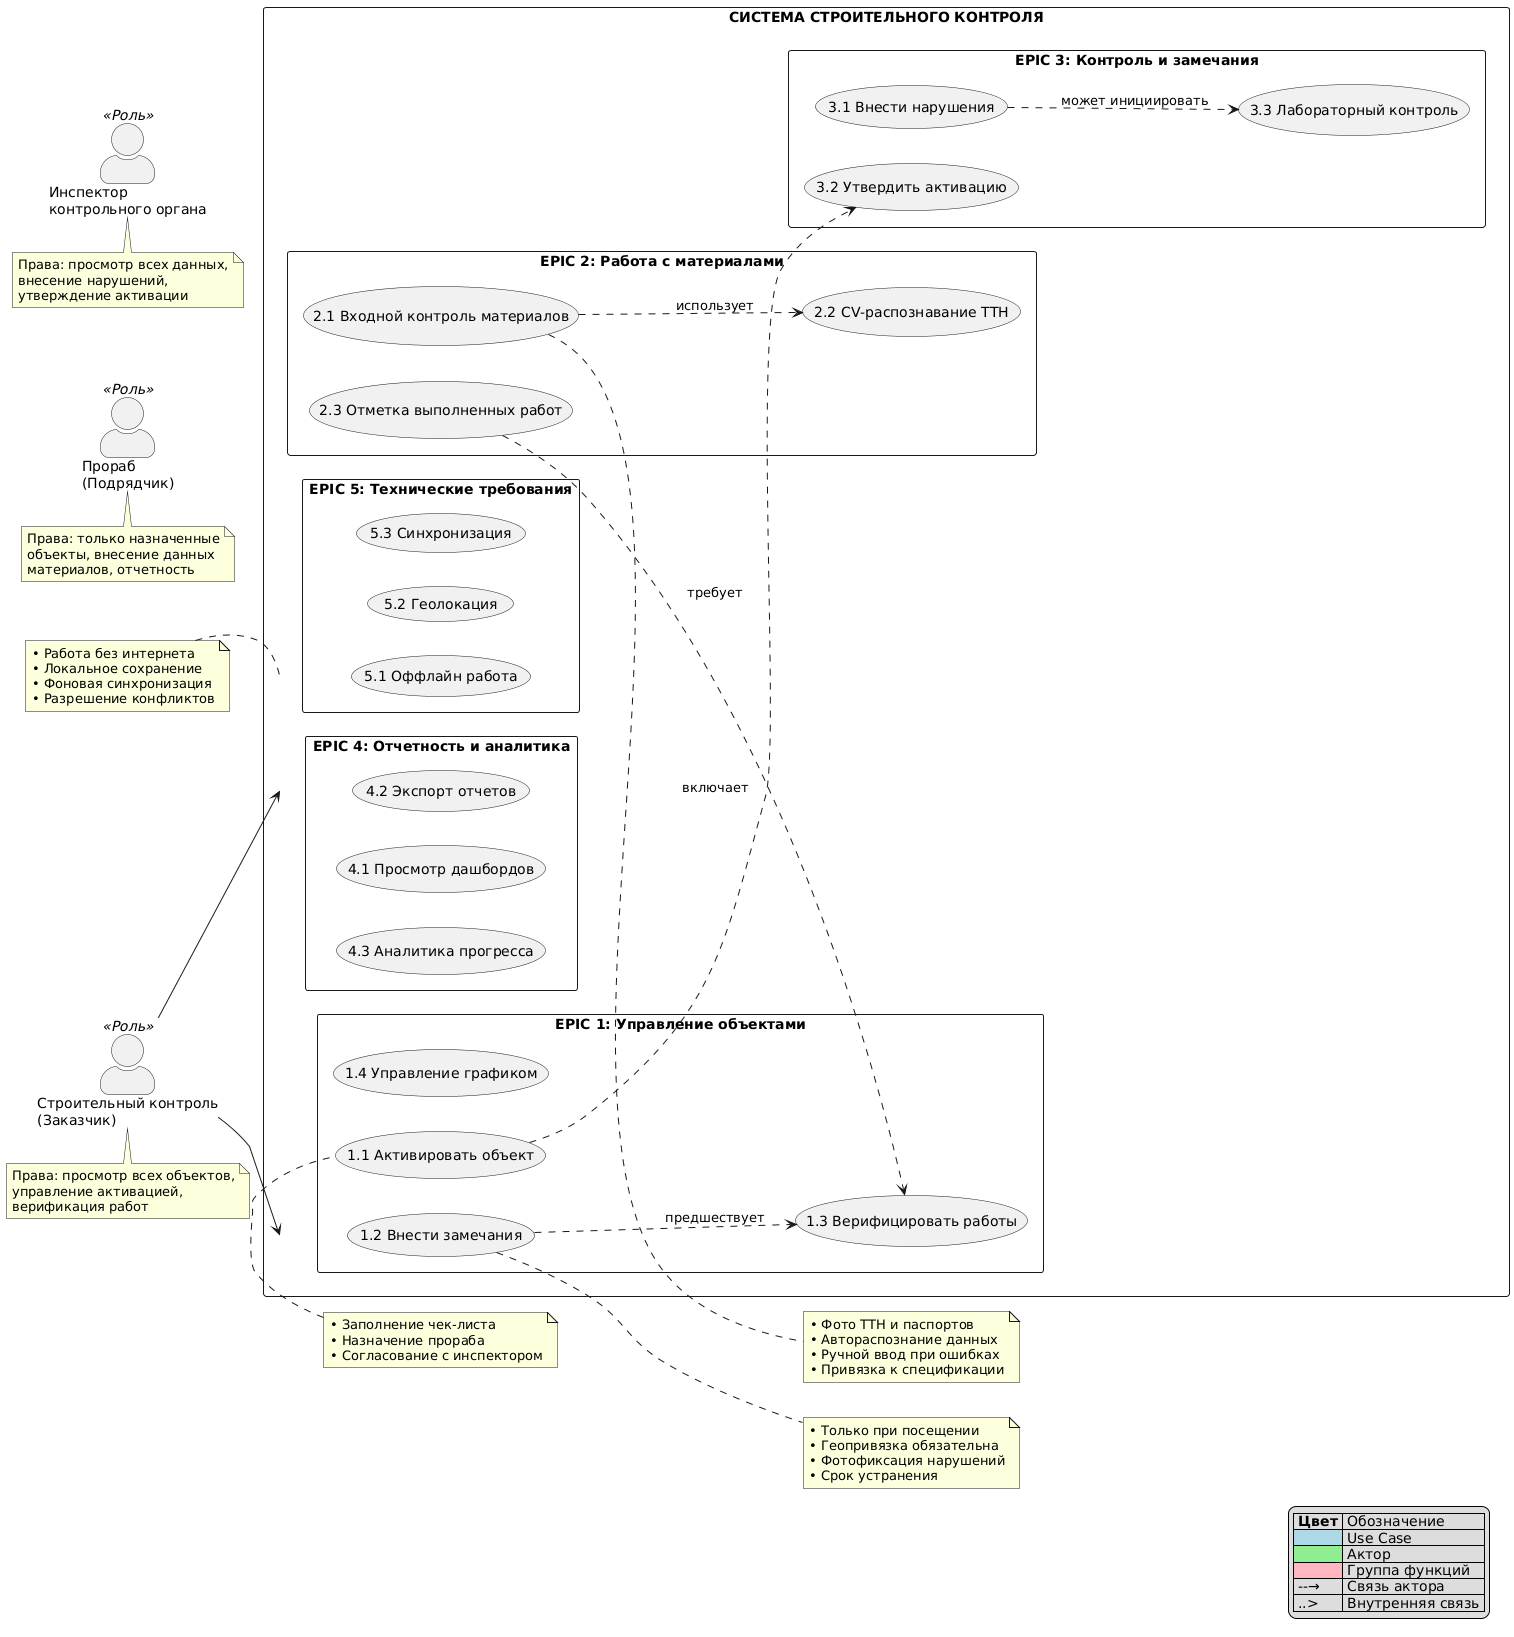

The diagram above was rendered by PlantUML. Its source (embedded in the PNG):
@startuml
left to right direction

skinparam packageStyle rectangle
skinparam actorStyle awesome
skinparam usecaseStyle uml2

' === АКТОРЫ ===
actor "Строительный контроль\n(Заказчик)" as control <<Роль>>
actor "Прораб\n(Подрядчик)" as foreman <<Роль>>
actor "Инспектор\nконтрольного органа" as inspector <<Роль>>

' === СИСТЕМА ===
rectangle "СИСТЕМА СТРОИТЕЛЬНОГО КОНТРОЛЯ" {

  ' === EPIC 1: Управление объектами ===
  rectangle "EPIC 1: Управление объектами" as epic1 {
    usecase "1.1 Активировать объект" as uc1
    usecase "1.2 Внести замечания" as uc2
    usecase "1.3 Верифицировать работы" as uc3
    usecase "1.4 Управление графиком" as uc10
  }
  
  ' === EPIC 2: Работа с материалами ===
  rectangle "EPIC 2: Работа с материалами" as epic2 {
    usecase "2.1 Входной контроль материалов" as uc4
    usecase "2.2 CV-распознавание ТТН" as uc11
    usecase "2.3 Отметка выполненных работ" as uc5
  }
  
  ' === EPIC 3: Контроль и замечания ===
  rectangle "EPIC 3: Контроль и замечания" as epic3 {
    usecase "3.1 Внести нарушения" as uc6
    usecase "3.2 Утвердить активацию" as uc7
    usecase "3.3 Лабораторный контроль" as uc12
  }
  
  ' === EPIC 4: Отчетность ===
  rectangle "EPIC 4: Отчетность и аналитика" as epic4 {
    usecase "4.1 Просмотр дашбордов" as uc8
    usecase "4.2 Экспорт отчетов" as uc13
    usecase "4.3 Аналитика прогресса" as uc14
  }
  
  ' === EPIC 5: Технические требования ===
  rectangle "EPIC 5: Технические требования" as epic5 {
    usecase "5.1 Оффлайн работа" as uc9
    usecase "5.2 Геолокация" as uc15
    usecase "5.3 Синхронизация" as uc16
  }
}

' === СВЯЗИ СТРОИТЕЛЬНЫЙ КОНТРОЛЬ ===
control --> uc1
control --> uc2
control --> uc3
control --> uc10
control --> uc8
control --> uc13
control --> uc14

' === СВЯЗИ ПРОРАБ ===
foreman --> uc4
foreman --> uc11
foreman --> uc5
foreman --> uc10
foreman --> uc8
foreman --> uc9

' === СВЯЗИ ИНСПЕКТОР ===
inspector --> uc6
inspector --> uc7
inspector --> uc12
inspector --> uc8
inspector --> uc13

' === ВНУТРЕННИЕ СВЯЗИ СИСТЕМЫ ===
uc1 ..> uc7 : включает
uc2 ..> uc3 : предшествует
uc4 ..> uc11 : использует
uc5 ..> uc3 : требует
uc6 ..> uc12 : может инициировать

' === NOTES ===
note top of uc1
  • Заполнение чек-листа
  • Назначение прораба
  • Согласование с инспектором
end note

note right of uc2
  • Только при посещении
  • Геопривязка обязательна
  • Фотофиксация нарушений
  • Срок устранения
end note

note right of uc4
  • Фото ТТН и паспортов
  • Автораспознание данных
  • Ручной ввод при ошибках
  • Привязка к спецификации
end note

note left of uc9
  • Работа без интернета
  • Локальное сохранение
  • Фоновая синхронизация
  • Разрешение конфликтов
end note

note bottom of control
  Права: просмотр всех объектов,
  управление активацией,
  верификация работ
end note

note bottom of foreman
  Права: только назначенные
  объекты, внесение данных
  материалов, отчетность
end note

note bottom of inspector
  Права: просмотр всех данных,
  внесение нарушений,
  утверждение активации
end note

legend right
  |= Цвет | Обозначение |
  | <#ADD8E6> | Use Case |
  | <#90EE90> | Актор |
  | <#FFB6C1> | Группа функций |
  | --→ | Связь актора |
  | ..> | Внутренняя связь |
end legend
@enduml